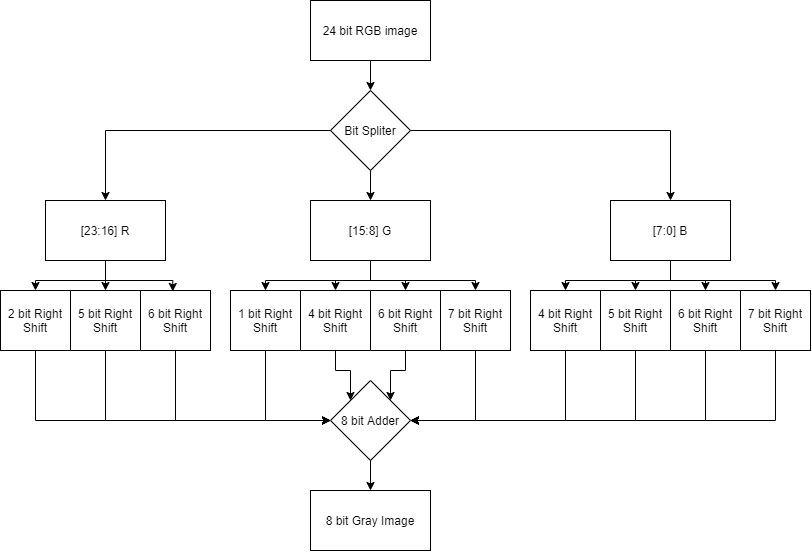

The diagram above was exported from draw.io. Its source (the exported page's mxGraphModel, read from the mxfile embedded in the PNG):
<mxGraphModel dx="1000" dy="1111" grid="1" gridSize="10" guides="1" tooltips="1" connect="1" arrows="1" fold="1" page="1" pageScale="1" pageWidth="827" pageHeight="1169" math="0" shadow="0">
  <root>
    <mxCell id="0" />
    <mxCell id="1" parent="0" />
    <mxCell id="Ms4lGucXc-vzVq8x-qUa-34" value="" style="edgeStyle=orthogonalEdgeStyle;rounded=0;orthogonalLoop=1;jettySize=auto;html=1;" edge="1" parent="1" source="Ms4lGucXc-vzVq8x-qUa-2" target="Ms4lGucXc-vzVq8x-qUa-3">
      <mxGeometry relative="1" as="geometry" />
    </mxCell>
    <mxCell id="Ms4lGucXc-vzVq8x-qUa-2" value="24 bit RGB image" style="rounded=0;whiteSpace=wrap;html=1;" vertex="1" parent="1">
      <mxGeometry x="340" y="250" width="120" height="60" as="geometry" />
    </mxCell>
    <mxCell id="Ms4lGucXc-vzVq8x-qUa-31" style="edgeStyle=orthogonalEdgeStyle;rounded=0;orthogonalLoop=1;jettySize=auto;html=1;entryX=0.5;entryY=0;entryDx=0;entryDy=0;" edge="1" parent="1" source="Ms4lGucXc-vzVq8x-qUa-3" target="Ms4lGucXc-vzVq8x-qUa-4">
      <mxGeometry relative="1" as="geometry" />
    </mxCell>
    <mxCell id="Ms4lGucXc-vzVq8x-qUa-32" value="" style="edgeStyle=orthogonalEdgeStyle;rounded=0;orthogonalLoop=1;jettySize=auto;html=1;" edge="1" parent="1" source="Ms4lGucXc-vzVq8x-qUa-3" target="Ms4lGucXc-vzVq8x-qUa-5">
      <mxGeometry relative="1" as="geometry" />
    </mxCell>
    <mxCell id="Ms4lGucXc-vzVq8x-qUa-33" style="edgeStyle=orthogonalEdgeStyle;rounded=0;orthogonalLoop=1;jettySize=auto;html=1;entryX=0.5;entryY=0;entryDx=0;entryDy=0;" edge="1" parent="1" source="Ms4lGucXc-vzVq8x-qUa-3" target="Ms4lGucXc-vzVq8x-qUa-6">
      <mxGeometry relative="1" as="geometry" />
    </mxCell>
    <mxCell id="Ms4lGucXc-vzVq8x-qUa-3" value="Bit Spliter" style="rhombus;whiteSpace=wrap;html=1;" vertex="1" parent="1">
      <mxGeometry x="360" y="340" width="80" height="80" as="geometry" />
    </mxCell>
    <mxCell id="Ms4lGucXc-vzVq8x-qUa-28" value="" style="edgeStyle=orthogonalEdgeStyle;rounded=0;orthogonalLoop=1;jettySize=auto;html=1;" edge="1" parent="1" source="Ms4lGucXc-vzVq8x-qUa-4" target="Ms4lGucXc-vzVq8x-qUa-8">
      <mxGeometry relative="1" as="geometry" />
    </mxCell>
    <mxCell id="Ms4lGucXc-vzVq8x-qUa-29" style="edgeStyle=orthogonalEdgeStyle;rounded=0;orthogonalLoop=1;jettySize=auto;html=1;entryX=0.5;entryY=0;entryDx=0;entryDy=0;" edge="1" parent="1" source="Ms4lGucXc-vzVq8x-qUa-4" target="Ms4lGucXc-vzVq8x-qUa-7">
      <mxGeometry relative="1" as="geometry" />
    </mxCell>
    <mxCell id="Ms4lGucXc-vzVq8x-qUa-30" style="edgeStyle=orthogonalEdgeStyle;rounded=0;orthogonalLoop=1;jettySize=auto;html=1;entryX=0.461;entryY=0.016;entryDx=0;entryDy=0;entryPerimeter=0;" edge="1" parent="1" source="Ms4lGucXc-vzVq8x-qUa-4" target="Ms4lGucXc-vzVq8x-qUa-9">
      <mxGeometry relative="1" as="geometry" />
    </mxCell>
    <mxCell id="Ms4lGucXc-vzVq8x-qUa-4" value="[23:16] R" style="rounded=0;whiteSpace=wrap;html=1;" vertex="1" parent="1">
      <mxGeometry x="75" y="450" width="120" height="60" as="geometry" />
    </mxCell>
    <mxCell id="Ms4lGucXc-vzVq8x-qUa-24" style="edgeStyle=orthogonalEdgeStyle;rounded=0;orthogonalLoop=1;jettySize=auto;html=1;entryX=0.5;entryY=0;entryDx=0;entryDy=0;" edge="1" parent="1" source="Ms4lGucXc-vzVq8x-qUa-5" target="Ms4lGucXc-vzVq8x-qUa-11">
      <mxGeometry relative="1" as="geometry" />
    </mxCell>
    <mxCell id="Ms4lGucXc-vzVq8x-qUa-25" style="edgeStyle=orthogonalEdgeStyle;rounded=0;orthogonalLoop=1;jettySize=auto;html=1;entryX=0.5;entryY=0;entryDx=0;entryDy=0;" edge="1" parent="1" source="Ms4lGucXc-vzVq8x-qUa-5" target="Ms4lGucXc-vzVq8x-qUa-12">
      <mxGeometry relative="1" as="geometry" />
    </mxCell>
    <mxCell id="Ms4lGucXc-vzVq8x-qUa-26" style="edgeStyle=orthogonalEdgeStyle;rounded=0;orthogonalLoop=1;jettySize=auto;html=1;" edge="1" parent="1" source="Ms4lGucXc-vzVq8x-qUa-5" target="Ms4lGucXc-vzVq8x-qUa-10">
      <mxGeometry relative="1" as="geometry">
        <Array as="points">
          <mxPoint x="400" y="530" />
          <mxPoint x="295" y="530" />
        </Array>
      </mxGeometry>
    </mxCell>
    <mxCell id="Ms4lGucXc-vzVq8x-qUa-27" style="edgeStyle=orthogonalEdgeStyle;rounded=0;orthogonalLoop=1;jettySize=auto;html=1;entryX=0.5;entryY=0;entryDx=0;entryDy=0;" edge="1" parent="1" source="Ms4lGucXc-vzVq8x-qUa-5" target="Ms4lGucXc-vzVq8x-qUa-13">
      <mxGeometry relative="1" as="geometry">
        <Array as="points">
          <mxPoint x="400" y="530" />
          <mxPoint x="505" y="530" />
        </Array>
      </mxGeometry>
    </mxCell>
    <mxCell id="Ms4lGucXc-vzVq8x-qUa-5" value="[15:8] G" style="rounded=0;whiteSpace=wrap;html=1;" vertex="1" parent="1">
      <mxGeometry x="340" y="450" width="120" height="60" as="geometry" />
    </mxCell>
    <mxCell id="Ms4lGucXc-vzVq8x-qUa-18" value="" style="edgeStyle=orthogonalEdgeStyle;rounded=0;orthogonalLoop=1;jettySize=auto;html=1;" edge="1" parent="1" source="Ms4lGucXc-vzVq8x-qUa-6" target="Ms4lGucXc-vzVq8x-qUa-16">
      <mxGeometry relative="1" as="geometry" />
    </mxCell>
    <mxCell id="Ms4lGucXc-vzVq8x-qUa-19" style="edgeStyle=orthogonalEdgeStyle;rounded=0;orthogonalLoop=1;jettySize=auto;html=1;entryX=0.5;entryY=0;entryDx=0;entryDy=0;" edge="1" parent="1" source="Ms4lGucXc-vzVq8x-qUa-6" target="Ms4lGucXc-vzVq8x-qUa-14">
      <mxGeometry relative="1" as="geometry">
        <Array as="points">
          <mxPoint x="700" y="530" />
          <mxPoint x="595" y="530" />
        </Array>
      </mxGeometry>
    </mxCell>
    <mxCell id="Ms4lGucXc-vzVq8x-qUa-20" style="edgeStyle=orthogonalEdgeStyle;rounded=0;orthogonalLoop=1;jettySize=auto;html=1;entryX=0.5;entryY=0;entryDx=0;entryDy=0;" edge="1" parent="1" source="Ms4lGucXc-vzVq8x-qUa-6" target="Ms4lGucXc-vzVq8x-qUa-15">
      <mxGeometry relative="1" as="geometry" />
    </mxCell>
    <mxCell id="Ms4lGucXc-vzVq8x-qUa-21" style="edgeStyle=orthogonalEdgeStyle;rounded=0;orthogonalLoop=1;jettySize=auto;html=1;entryX=0.5;entryY=0;entryDx=0;entryDy=0;" edge="1" parent="1" source="Ms4lGucXc-vzVq8x-qUa-6" target="Ms4lGucXc-vzVq8x-qUa-17">
      <mxGeometry relative="1" as="geometry">
        <Array as="points">
          <mxPoint x="700" y="530" />
          <mxPoint x="805" y="530" />
        </Array>
      </mxGeometry>
    </mxCell>
    <mxCell id="Ms4lGucXc-vzVq8x-qUa-6" value="[7:0] B" style="rounded=0;whiteSpace=wrap;html=1;" vertex="1" parent="1">
      <mxGeometry x="640" y="450" width="120" height="60" as="geometry" />
    </mxCell>
    <mxCell id="Ms4lGucXc-vzVq8x-qUa-37" style="edgeStyle=orthogonalEdgeStyle;rounded=0;orthogonalLoop=1;jettySize=auto;html=1;entryX=0;entryY=0.5;entryDx=0;entryDy=0;" edge="1" parent="1" source="Ms4lGucXc-vzVq8x-qUa-7" target="Ms4lGucXc-vzVq8x-qUa-35">
      <mxGeometry relative="1" as="geometry">
        <Array as="points">
          <mxPoint x="65" y="670" />
        </Array>
      </mxGeometry>
    </mxCell>
    <mxCell id="Ms4lGucXc-vzVq8x-qUa-7" value="2 bit Right Shift" style="rounded=0;whiteSpace=wrap;html=1;" vertex="1" parent="1">
      <mxGeometry x="30" y="540" width="70" height="60" as="geometry" />
    </mxCell>
    <mxCell id="Ms4lGucXc-vzVq8x-qUa-36" style="edgeStyle=orthogonalEdgeStyle;rounded=0;orthogonalLoop=1;jettySize=auto;html=1;entryX=0;entryY=0.5;entryDx=0;entryDy=0;" edge="1" parent="1" source="Ms4lGucXc-vzVq8x-qUa-8" target="Ms4lGucXc-vzVq8x-qUa-35">
      <mxGeometry relative="1" as="geometry">
        <Array as="points">
          <mxPoint x="135" y="670" />
        </Array>
      </mxGeometry>
    </mxCell>
    <mxCell id="Ms4lGucXc-vzVq8x-qUa-8" value="5 bit Right Shift" style="rounded=0;whiteSpace=wrap;html=1;" vertex="1" parent="1">
      <mxGeometry x="100" y="540" width="70" height="60" as="geometry" />
    </mxCell>
    <mxCell id="Ms4lGucXc-vzVq8x-qUa-38" style="edgeStyle=orthogonalEdgeStyle;rounded=0;orthogonalLoop=1;jettySize=auto;html=1;entryX=0;entryY=0.5;entryDx=0;entryDy=0;" edge="1" parent="1" source="Ms4lGucXc-vzVq8x-qUa-9" target="Ms4lGucXc-vzVq8x-qUa-35">
      <mxGeometry relative="1" as="geometry">
        <Array as="points">
          <mxPoint x="205" y="670" />
        </Array>
      </mxGeometry>
    </mxCell>
    <mxCell id="Ms4lGucXc-vzVq8x-qUa-9" value="6 bit Right Shift" style="rounded=0;whiteSpace=wrap;html=1;" vertex="1" parent="1">
      <mxGeometry x="170" y="540" width="70" height="60" as="geometry" />
    </mxCell>
    <mxCell id="Ms4lGucXc-vzVq8x-qUa-39" style="edgeStyle=orthogonalEdgeStyle;rounded=0;orthogonalLoop=1;jettySize=auto;html=1;entryX=0;entryY=0.5;entryDx=0;entryDy=0;" edge="1" parent="1" source="Ms4lGucXc-vzVq8x-qUa-10" target="Ms4lGucXc-vzVq8x-qUa-35">
      <mxGeometry relative="1" as="geometry">
        <Array as="points">
          <mxPoint x="295" y="670" />
        </Array>
      </mxGeometry>
    </mxCell>
    <mxCell id="Ms4lGucXc-vzVq8x-qUa-10" value="1 bit Right Shift" style="rounded=0;whiteSpace=wrap;html=1;" vertex="1" parent="1">
      <mxGeometry x="260" y="540" width="70" height="60" as="geometry" />
    </mxCell>
    <mxCell id="Ms4lGucXc-vzVq8x-qUa-40" style="edgeStyle=orthogonalEdgeStyle;rounded=0;orthogonalLoop=1;jettySize=auto;html=1;entryX=0;entryY=0;entryDx=0;entryDy=0;" edge="1" parent="1" source="Ms4lGucXc-vzVq8x-qUa-11" target="Ms4lGucXc-vzVq8x-qUa-35">
      <mxGeometry relative="1" as="geometry" />
    </mxCell>
    <mxCell id="Ms4lGucXc-vzVq8x-qUa-11" value="4 bit Right Shift" style="rounded=0;whiteSpace=wrap;html=1;" vertex="1" parent="1">
      <mxGeometry x="330" y="540" width="70" height="60" as="geometry" />
    </mxCell>
    <mxCell id="Ms4lGucXc-vzVq8x-qUa-41" style="edgeStyle=orthogonalEdgeStyle;rounded=0;orthogonalLoop=1;jettySize=auto;html=1;entryX=1;entryY=0;entryDx=0;entryDy=0;" edge="1" parent="1" source="Ms4lGucXc-vzVq8x-qUa-12" target="Ms4lGucXc-vzVq8x-qUa-35">
      <mxGeometry relative="1" as="geometry" />
    </mxCell>
    <mxCell id="Ms4lGucXc-vzVq8x-qUa-12" value="6 bit Right Shift" style="rounded=0;whiteSpace=wrap;html=1;" vertex="1" parent="1">
      <mxGeometry x="400" y="540" width="70" height="60" as="geometry" />
    </mxCell>
    <mxCell id="Ms4lGucXc-vzVq8x-qUa-42" style="edgeStyle=orthogonalEdgeStyle;rounded=0;orthogonalLoop=1;jettySize=auto;html=1;entryX=1;entryY=0.5;entryDx=0;entryDy=0;" edge="1" parent="1" source="Ms4lGucXc-vzVq8x-qUa-13" target="Ms4lGucXc-vzVq8x-qUa-35">
      <mxGeometry relative="1" as="geometry">
        <Array as="points">
          <mxPoint x="505" y="670" />
        </Array>
      </mxGeometry>
    </mxCell>
    <mxCell id="Ms4lGucXc-vzVq8x-qUa-13" value="7 bit Right Shift" style="rounded=0;whiteSpace=wrap;html=1;" vertex="1" parent="1">
      <mxGeometry x="470" y="540" width="70" height="60" as="geometry" />
    </mxCell>
    <mxCell id="Ms4lGucXc-vzVq8x-qUa-43" style="edgeStyle=orthogonalEdgeStyle;rounded=0;orthogonalLoop=1;jettySize=auto;html=1;entryX=1;entryY=0.5;entryDx=0;entryDy=0;" edge="1" parent="1" source="Ms4lGucXc-vzVq8x-qUa-14" target="Ms4lGucXc-vzVq8x-qUa-35">
      <mxGeometry relative="1" as="geometry">
        <Array as="points">
          <mxPoint x="595" y="670" />
        </Array>
      </mxGeometry>
    </mxCell>
    <mxCell id="Ms4lGucXc-vzVq8x-qUa-14" value="4 bit Right Shift" style="rounded=0;whiteSpace=wrap;html=1;" vertex="1" parent="1">
      <mxGeometry x="560" y="540" width="70" height="60" as="geometry" />
    </mxCell>
    <mxCell id="Ms4lGucXc-vzVq8x-qUa-44" style="edgeStyle=orthogonalEdgeStyle;rounded=0;orthogonalLoop=1;jettySize=auto;html=1;entryX=1;entryY=0.5;entryDx=0;entryDy=0;" edge="1" parent="1" source="Ms4lGucXc-vzVq8x-qUa-15" target="Ms4lGucXc-vzVq8x-qUa-35">
      <mxGeometry relative="1" as="geometry">
        <Array as="points">
          <mxPoint x="665" y="670" />
        </Array>
      </mxGeometry>
    </mxCell>
    <mxCell id="Ms4lGucXc-vzVq8x-qUa-15" value="5 bit Right Shift" style="rounded=0;whiteSpace=wrap;html=1;" vertex="1" parent="1">
      <mxGeometry x="630" y="540" width="70" height="60" as="geometry" />
    </mxCell>
    <mxCell id="Ms4lGucXc-vzVq8x-qUa-45" style="edgeStyle=orthogonalEdgeStyle;rounded=0;orthogonalLoop=1;jettySize=auto;html=1;entryX=1;entryY=0.5;entryDx=0;entryDy=0;" edge="1" parent="1" source="Ms4lGucXc-vzVq8x-qUa-16" target="Ms4lGucXc-vzVq8x-qUa-35">
      <mxGeometry relative="1" as="geometry">
        <Array as="points">
          <mxPoint x="735" y="670" />
        </Array>
      </mxGeometry>
    </mxCell>
    <mxCell id="Ms4lGucXc-vzVq8x-qUa-16" value="6 bit Right Shift" style="rounded=0;whiteSpace=wrap;html=1;" vertex="1" parent="1">
      <mxGeometry x="700" y="540" width="70" height="60" as="geometry" />
    </mxCell>
    <mxCell id="Ms4lGucXc-vzVq8x-qUa-46" style="edgeStyle=orthogonalEdgeStyle;rounded=0;orthogonalLoop=1;jettySize=auto;html=1;entryX=1;entryY=0.5;entryDx=0;entryDy=0;" edge="1" parent="1" source="Ms4lGucXc-vzVq8x-qUa-17" target="Ms4lGucXc-vzVq8x-qUa-35">
      <mxGeometry relative="1" as="geometry">
        <Array as="points">
          <mxPoint x="805" y="670" />
        </Array>
      </mxGeometry>
    </mxCell>
    <mxCell id="Ms4lGucXc-vzVq8x-qUa-17" value="7 bit Right Shift" style="rounded=0;whiteSpace=wrap;html=1;" vertex="1" parent="1">
      <mxGeometry x="770" y="540" width="70" height="60" as="geometry" />
    </mxCell>
    <mxCell id="Ms4lGucXc-vzVq8x-qUa-48" value="" style="edgeStyle=orthogonalEdgeStyle;rounded=0;orthogonalLoop=1;jettySize=auto;html=1;" edge="1" parent="1" source="Ms4lGucXc-vzVq8x-qUa-35" target="Ms4lGucXc-vzVq8x-qUa-47">
      <mxGeometry relative="1" as="geometry" />
    </mxCell>
    <mxCell id="Ms4lGucXc-vzVq8x-qUa-35" value="8 bit Adder" style="rhombus;whiteSpace=wrap;html=1;" vertex="1" parent="1">
      <mxGeometry x="360" y="630" width="80" height="80" as="geometry" />
    </mxCell>
    <mxCell id="Ms4lGucXc-vzVq8x-qUa-47" value="8 bit Gray Image" style="rounded=0;whiteSpace=wrap;html=1;" vertex="1" parent="1">
      <mxGeometry x="340" y="740" width="120" height="60" as="geometry" />
    </mxCell>
  </root>
</mxGraphModel>